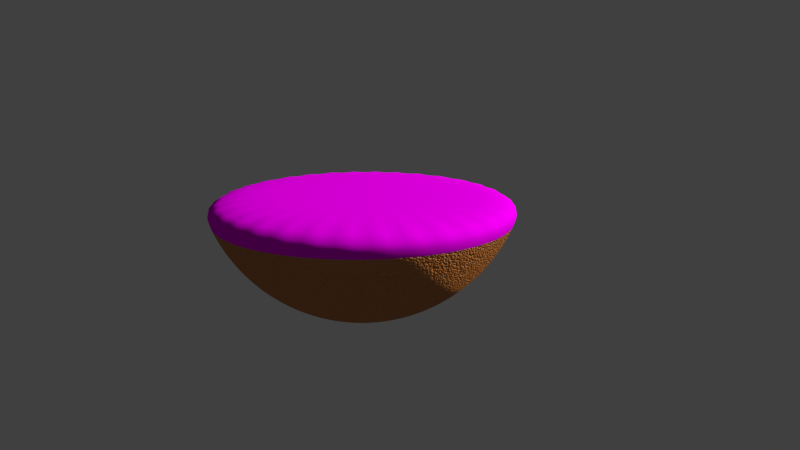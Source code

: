# Source: mg-Orange_aufgeschnitten_.blend  (saved by Blender 2.76.0; exported with 4.5.12 LTS)
import bpy
from mathutils import Matrix  # noqa: F401  (used for matrix-valued properties, if any)

bpy.ops.wm.read_factory_settings(use_empty=True)
scene = bpy.context.scene
scene.name = 'Scene'

# ---- collections
col_collection_1 = bpy.data.collections.new('Collection 1'); scene.collection.children.link(col_collection_1)

# ---- images (referenced by path relative to the original .blend; pixels are not part of the script)
import os
ASSET_DIR = os.environ.get("B2B_ASSET_DIR", "")  # directory of the original .blend (textures are referenced by path, not embedded)
HERE = os.path.dirname(os.path.abspath(__file__))  # packed textures are extracted next to this script under _unpacked/

def load_image(name, relpath, width, height, colorspace="sRGB"):
    """Load a texture the original file referenced (path relative to the .blend, or extracted next to this script)."""
    p = next((c for c in (os.path.join(HERE, relpath), os.path.join(ASSET_DIR, relpath)) if relpath and os.path.exists(c)), "")
    if p:
        img = bpy.data.images.load(p, check_existing=True)
        img.name = name
    else:  # same state as the original file: an image datablock whose file is absent (Cycles renders it pink)
        img = bpy.data.images.new(name, width, height)
        img.source = "FILE"
        img.filepath = "//" + (relpath or name)
    img.colorspace_settings.name = colorspace
    return img
img_fruit0034_m_jpg_001 = load_image('Fruit0034_M.jpg.001', 'Fruit0034_M.jpg', 1024, 1024, 'sRGB')

# ---- materials (node trees are filled in below, after node groups)
mat_orange_000 = bpy.data.materials.new('Orange.000')
mat_orange_000.alpha_threshold = 0.0
mat_orange_000.diffuse_color = (0.8, 0.1509, 0.007091, 1.0)
mat_orange_000.roughness = 0.5
mat_slice = bpy.data.materials.new('slice')
mat_slice.alpha_threshold = 0.0
mat_slice.roughness = 0.5

# ---- material node trees
mat_orange_000.use_nodes = True; mat_orange_000.node_tree.nodes.clear()
_N = mat_orange_000.node_tree.nodes; _L = mat_orange_000.node_tree.links
n0 = _N.new('ShaderNodeTexCoord'); n0.name = 'Texture Coordinate'; n0.location = (-190, 169)
n1 = _N.new('ShaderNodeTexVoronoi'); n1.name = 'Voronoi Texture'; n1.location = (4, 178)
n1.inputs[2].default_value = 400.0
n2 = _N.new('ShaderNodeTexVoronoi'); n2.name = 'Voronoi Texture.001'; n2.location = (10, 12)
n2.inputs[2].default_value = 120.0
n3 = _N.new('ShaderNodeInvert'); n3.name = 'Invert'; n3.location = (457, 74)
n4 = _N.new('ShaderNodeMix'); n4.name = 'Mix'; n4.location = (250, 111)
n4.data_type = 'RGBA'
n4.blend_type = 'MULTIPLY'
n5 = _N.new('ShaderNodeMix'); n5.name = 'Mix.001'; n5.location = (659, 95)
n5.data_type = 'RGBA'
n5.blend_type = 'SCREEN'
n5.inputs[0].default_value = 0.3
n5.inputs[6].default_value = (0.4866, 0.4866, 0.4866, 1.0)
n6 = _N.new('ShaderNodeOutputMaterial'); n6.name = 'Material Output'; n6.location = (750, 397)
n7 = _N.new('ShaderNodeBsdfDiffuse'); n7.name = 'Diffuse BSDF'; n7.location = (300, 408)
n7.inputs[0].default_value = (0.5529, 0.1787, 0.02491, 1.0)
n8 = _N.new('ShaderNodeMixShader'); n8.name = 'Mix Shader'; n8.location = (530, 379)
n8.inputs[0].default_value = 0.9
n9 = _N.new('ShaderNodeBsdfAnisotropic'); n9.name = 'Glossy BSDF'; n9.location = (305, 575)
n9.distribution = 'GGX'
n9.inputs[1].default_value = 0.4472
n10 = _N.new('ShaderNodeDisplacement'); n10.name = 'Displacement'; n10.location = (0, 0)
n10.inputs[1].default_value = 0.0
n10.inputs[2].default_value = 0.1
n11 = _N.new('ShaderNodeMath'); n11.name = 'Math'; n11.location = (0, 0)
n11.operation = 'MULTIPLY'
n12 = _N.new('ShaderNodeMath'); n12.name = 'Math.001'; n12.location = (0, 0)
n12.operation = 'MULTIPLY'
_L.new(n0.outputs[2], n1.inputs[0])
_L.new(n0.outputs[2], n2.inputs[0])
_L.new(n4.outputs[2], n3.inputs[1])
_L.new(n3.outputs[0], n5.inputs[7])
_L.new(n8.outputs[0], n6.inputs[0])
_L.new(n9.outputs[0], n8.inputs[1])
_L.new(n7.outputs[0], n8.inputs[2])
_L.new(n5.outputs[2], n10.inputs[0])
_L.new(n10.outputs[0], n6.inputs[2])
_L.new(n11.outputs[0], n4.inputs[6])
_L.new(n1.outputs[0], n11.inputs[0])
_L.new(n1.outputs[0], n11.inputs[1])
_L.new(n12.outputs[0], n4.inputs[7])
_L.new(n2.outputs[0], n12.inputs[0])
_L.new(n2.outputs[0], n12.inputs[1])
n6.is_active_output = True
mat_slice.use_nodes = True; mat_slice.node_tree.nodes.clear()
_N = mat_slice.node_tree.nodes; _L = mat_slice.node_tree.links
n0 = _N.new('ShaderNodeOutputMaterial'); n0.name = 'Material Output'; n0.location = (300, 300)
n1 = _N.new('ShaderNodeBsdfDiffuse'); n1.name = 'Diffuse BSDF'; n1.location = (10, 300)
n2 = _N.new('ShaderNodeTexImage'); n2.name = 'Image Texture'; n2.location = (-180, 300)
n2.width = 140
n2.image = img_fruit0034_m_jpg_001
_L.new(n1.outputs[0], n0.inputs[0])
_L.new(n2.outputs[0], n1.inputs[0])
n0.is_active_output = True

# ---- world
world_world = bpy.data.worlds.new('World'); scene.world = world_world
world_world.color = (0.05088, 0.05088, 0.05088)
world_world.use_sun_shadow = False
world_world.sun_shadow_jitter_overblur = 0.0
world_world.cycles.sampling_method = 'MANUAL'
world_world.cycles.sample_map_resolution = 256

# ---- cameras
cam_camera = bpy.data.cameras.new('Camera')
cam_camera.clip_end = 100.0
cam_camera.lens = 35.0
cam_camera.sensor_width = 32.0
cam_camera.sensor_height = 18.0
cam_camera.ortho_scale = 7.314
cam_camera.dof.focus_distance = 0.0

# ---- meshes
me_sphere = bpy.data.meshes.new('Sphere')
me_sphere.from_pydata([(-0.9808, 0.0, -0.1951), (-0.9239, 0.0, -0.3827), (-0.8315, 0.0, -0.5556), (-0.7071, 0.0, -0.7071), (-0.5556, 0.0, -0.8315), (-0.3827, 0.0, -0.9239), (-0.1951, 0.0, -0.9808), (-0.9619, 0.1913, -0.1951), (-0.9061, 0.1802, -0.3827), (-0.8155, 0.1622, -0.5556), (-0.6935, 0.1379, -0.7071), (-0.5449, 0.1084, -0.8315), (-0.3753, 0.07466, -0.9239), (-0.1913, 0.03806, -0.9808), (-0.9061, 0.3753, -0.1951), (-0.8536, 0.3536, -0.3827), (-0.7682, 0.3182, -0.5556), (-0.6533, 0.2706, -0.7071), (-0.5133, 0.2126, -0.8315), (-0.3536, 0.1464, -0.9239), (-0.1802, 0.07466, -0.9808), (-0.8155, 0.5449, -0.1951), (-0.7682, 0.5133, -0.3827), (-0.6913, 0.4619, -0.5556), (-0.5879, 0.3928, -0.7071), (-0.4619, 0.3087, -0.8315), (-0.3182, 0.2126, -0.9239), (-0.1622, 0.1084, -0.9808), (-0.6935, 0.6935, -0.1951), (-0.6533, 0.6533, -0.3827), (-0.5879, 0.5879, -0.5556), (-0.5, 0.5, -0.7071), (-0.3928, 0.3928, -0.8315), (-0.2706, 0.2706, -0.9239), (-0.1379, 0.1379, -0.9808), (-0.5449, 0.8155, -0.1951), (-0.5133, 0.7682, -0.3827), (-0.4619, 0.6913, -0.5556), (-0.3928, 0.5879, -0.7071), (-0.3087, 0.4619, -0.8315), (-0.2126, 0.3182, -0.9239), (-0.1084, 0.1622, -0.9808), (-0.3753, 0.9061, -0.1951), (-0.3536, 0.8536, -0.3827), (-0.3182, 0.7682, -0.5556), (-0.2706, 0.6533, -0.7071), (-0.2126, 0.5133, -0.8315), (-0.1464, 0.3536, -0.9239), (-0.07466, 0.1802, -0.9808), (-0.1913, 0.9619, -0.1951), (-0.1802, 0.9061, -0.3827), (-0.1622, 0.8155, -0.5556), (-0.1379, 0.6935, -0.7071), (-0.1084, 0.5449, -0.8315), (-0.07466, 0.3753, -0.9239), (-0.03806, 0.1913, -0.9808), (3.937e-07, 0.9808, -0.1951), (2.298e-07, 0.9239, -0.3827), (3.341e-07, 0.8315, -0.5556), (3.192e-07, 0.7071, -0.7071), (3.415e-07, 0.5556, -0.8315), (3.043e-07, 0.3827, -0.9239), (3.08e-07, 0.1951, -0.9808), (0.1913, 0.9619, -0.1951), (0.1802, 0.9061, -0.3827), (0.1622, 0.8155, -0.5556), (0.138, 0.6935, -0.7071), (0.1084, 0.5449, -0.8315), (0.07466, 0.3753, -0.9239), (0.03806, 0.1913, -0.9808), (0.3753, 0.9061, -0.1951), (0.3536, 0.8536, -0.3827), (0.3182, 0.7682, -0.5556), (0.2706, 0.6533, -0.7071), (0.2126, 0.5133, -0.8315), (0.1464, 0.3536, -0.9239), (0.07466, 0.1802, -0.9808), (0.5449, 0.8155, -0.1951), (0.5133, 0.7682, -0.3827), (0.4619, 0.6913, -0.5556), (0.3928, 0.5879, -0.7071), (0.3087, 0.4619, -0.8315), (0.2126, 0.3182, -0.9239), (0.1084, 0.1622, -0.9808), (0.6935, 0.6935, -0.1951), (0.6533, 0.6533, -0.3827), (0.5879, 0.5879, -0.5556), (0.5, 0.5, -0.7071), (0.3928, 0.3928, -0.8315), (0.2706, 0.2706, -0.9239), (0.138, 0.1379, -0.9808), (0.8155, 0.5449, -0.1951), (0.7682, 0.5133, -0.3827), (0.6913, 0.4619, -0.5556), (0.5879, 0.3928, -0.7071), (0.4619, 0.3087, -0.8315), (0.3182, 0.2126, -0.9239), (0.1622, 0.1084, -0.9808), (0.9061, 0.3753, -0.1951), (0.8536, 0.3536, -0.3827), (0.7682, 0.3182, -0.5556), (0.6533, 0.2706, -0.7071), (0.5133, 0.2126, -0.8315), (0.3536, 0.1464, -0.9239), (0.1802, 0.07466, -0.9808), (0.9619, 0.1913, -0.1951), (0.9061, 0.1802, -0.3827), (0.8155, 0.1622, -0.5556), (0.6935, 0.1379, -0.7071), (0.5449, 0.1084, -0.8315), (0.3753, 0.07466, -0.9239), (0.1913, 0.03806, -0.9808), (0.9808, -8.544e-08, -0.1951), (0.9239, 6.357e-08, -0.3827), (0.8315, -8.544e-08, -0.5556), (0.7071, -2.584e-08, -0.7071), (0.5556, -1.094e-08, -0.8315), (0.3827, 3.964e-09, -0.9239), (0.1951, 3.964e-09, -0.9808), (0.9619, -0.1913, -0.1951), (0.9061, -0.1802, -0.3827), (0.8155, -0.1622, -0.5556), (0.6935, -0.1379, -0.7071), (0.5449, -0.1084, -0.8315), (0.3753, -0.07466, -0.9239), (0.1913, -0.03806, -0.9808), (0.9061, -0.3753, -0.1951), (0.8536, -0.3536, -0.3827), (0.7682, -0.3182, -0.5556), (0.6533, -0.2706, -0.7071), (0.5133, -0.2126, -0.8315), (0.3536, -0.1464, -0.9239), (0.1802, -0.07466, -0.9808), (0.8155, -0.5449, -0.1951), (0.7682, -0.5133, -0.3827), (0.6913, -0.4619, -0.5556), (0.5879, -0.3928, -0.7071), (0.4619, -0.3087, -0.8315), (0.3182, -0.2126, -0.9239), (0.1622, -0.1084, -0.9808), (0.6935, -0.6935, -0.1951), (0.6533, -0.6533, -0.3827), (0.5879, -0.5879, -0.5556), (0.5, -0.5, -0.7071), (0.3928, -0.3928, -0.8315), (0.2706, -0.2706, -0.9239), (0.1379, -0.1379, -0.9808), (0.5449, -0.8155, -0.1951), (0.5133, -0.7682, -0.3827), (0.4619, -0.6913, -0.5556), (0.3928, -0.5879, -0.7071), (0.3087, -0.4619, -0.8315), (0.2126, -0.3182, -0.9239), (0.1084, -0.1622, -0.9808), (3.258e-07, 0.0, -1.0), (0.3753, -0.9061, -0.1951), (0.3536, -0.8536, -0.3827), (0.3182, -0.7682, -0.5556), (0.2706, -0.6533, -0.7071), (0.2126, -0.5133, -0.8315), (0.1464, -0.3536, -0.9239), (0.07466, -0.1802, -0.9808), (0.1913, -0.9619, -0.1951), (0.1802, -0.9061, -0.3827), (0.1622, -0.8155, -0.5556), (0.1379, -0.6935, -0.7071), (0.1084, -0.5449, -0.8315), (0.07466, -0.3753, -0.9239), (0.03806, -0.1913, -0.9808), (9.567e-08, -0.9808, -0.1951), (3.192e-07, -0.9239, -0.3827), (1.404e-07, -0.8315, -0.5556), (1.851e-07, -0.7071, -0.7071), (2.596e-07, -0.5556, -0.8315), (2.521e-07, -0.3827, -0.9239), (3.155e-07, -0.1951, -0.9808), (-0.1913, -0.9619, -0.1951), (-0.1802, -0.9061, -0.3827), (-0.1622, -0.8155, -0.5556), (-0.1379, -0.6935, -0.7071), (-0.1084, -0.5449, -0.8315), (-0.07466, -0.3753, -0.9239), (-0.03806, -0.1913, -0.9808), (-0.3753, -0.9061, -0.1951), (-0.3536, -0.8536, -0.3827), (-0.3182, -0.7682, -0.5556), (-0.2706, -0.6533, -0.7071), (-0.2126, -0.5133, -0.8315), (-0.1464, -0.3536, -0.9239), (-0.07466, -0.1802, -0.9808), (-0.5449, -0.8155, -0.1951), (-0.5133, -0.7682, -0.3827), (-0.4619, -0.6913, -0.5556), (-0.3928, -0.5879, -0.7071), (-0.3087, -0.4619, -0.8315), (-0.2126, -0.3182, -0.9239), (-0.1084, -0.1622, -0.9808), (-0.6935, -0.6935, -0.1951), (-0.6533, -0.6533, -0.3827), (-0.5879, -0.5879, -0.5556), (-0.5, -0.5, -0.7071), (-0.3928, -0.3928, -0.8315), (-0.2706, -0.2706, -0.9239), (-0.1379, -0.1379, -0.9808), (-0.8155, -0.5449, -0.1951), (-0.7682, -0.5133, -0.3827), (-0.6913, -0.4619, -0.5556), (-0.5879, -0.3928, -0.7071), (-0.4619, -0.3087, -0.8315), (-0.3182, -0.2126, -0.9239), (-0.1622, -0.1084, -0.9808), (-0.9061, -0.3753, -0.1951), (-0.8536, -0.3536, -0.3827), (-0.7682, -0.3182, -0.5556), (-0.6533, -0.2706, -0.7071), (-0.5133, -0.2126, -0.8315), (-0.3536, -0.1464, -0.9239), (-0.1802, -0.07466, -0.9808), (-0.9619, -0.1913, -0.1951), (-0.9061, -0.1802, -0.3827), (-0.8155, -0.1622, -0.5556), (-0.6935, -0.1379, -0.7071), (-0.5449, -0.1084, -0.8315), (-0.3753, -0.07466, -0.9239), (-0.1913, -0.03806, -0.9808), (-0.001023, -0.005186, 0.9985)], [], [(6, 5, 12, 13), (1, 0, 7, 8), (2, 1, 8, 9), (3, 2, 9, 10), (4, 3, 10, 11), (5, 4, 11, 12), (11, 10, 17, 18), (12, 11, 18, 19), (13, 12, 19, 20), (8, 7, 14, 15), (9, 8, 15, 16), (10, 9, 16, 17), (15, 14, 21, 22), (16, 15, 22, 23), (17, 16, 23, 24), (18, 17, 24, 25), (19, 18, 25, 26), (20, 19, 26, 27), (26, 25, 32, 33), (27, 26, 33, 34), (22, 21, 28, 29), (23, 22, 29, 30), (24, 23, 30, 31), (25, 24, 31, 32), (30, 29, 36, 37), (31, 30, 37, 38), (32, 31, 38, 39), (33, 32, 39, 40), (34, 33, 40, 41), (29, 28, 35, 36), (41, 40, 47, 48), (36, 35, 42, 43), (37, 36, 43, 44), (38, 37, 44, 45), (39, 38, 45, 46), (40, 39, 46, 47), (44, 43, 50, 51), (45, 44, 51, 52), (46, 45, 52, 53), (47, 46, 53, 54), (48, 47, 54, 55), (43, 42, 49, 50), (55, 54, 61, 62), (50, 49, 56, 57), (51, 50, 57, 58), (52, 51, 58, 59), (53, 52, 59, 60), (54, 53, 60, 61), (59, 58, 65, 66), (60, 59, 66, 67), (61, 60, 67, 68), (62, 61, 68, 69), (57, 56, 63, 64), (58, 57, 64, 65), (64, 63, 70, 71), (65, 64, 71, 72), (66, 65, 72, 73), (67, 66, 73, 74), (68, 67, 74, 75), (69, 68, 75, 76), (73, 72, 79, 80), (74, 73, 80, 81), (75, 74, 81, 82), (76, 75, 82, 83), (71, 70, 77, 78), (72, 71, 78, 79), (78, 77, 84, 85), (79, 78, 85, 86), (80, 79, 86, 87), (81, 80, 87, 88), (82, 81, 88, 89), (83, 82, 89, 90), (88, 87, 94, 95), (89, 88, 95, 96), (90, 89, 96, 97), (85, 84, 91, 92), (86, 85, 92, 93), (87, 86, 93, 94), (92, 91, 98, 99), (93, 92, 99, 100), (94, 93, 100, 101), (95, 94, 101, 102), (96, 95, 102, 103), (97, 96, 103, 104), (103, 102, 109, 110), (104, 103, 110, 111), (99, 98, 105, 106), (100, 99, 106, 107), (101, 100, 107, 108), (102, 101, 108, 109), (106, 105, 112, 113), (107, 106, 113, 114), (108, 107, 114, 115), (109, 108, 115, 116), (110, 109, 116, 117), (111, 110, 117, 118), (117, 116, 123, 124), (118, 117, 124, 125), (113, 112, 119, 120), (114, 113, 120, 121), (115, 114, 121, 122), (116, 115, 122, 123), (121, 120, 127, 128), (122, 121, 128, 129), (123, 122, 129, 130), (124, 123, 130, 131), (125, 124, 131, 132), (120, 119, 126, 127), (132, 131, 138, 139), (127, 126, 133, 134), (128, 127, 134, 135), (129, 128, 135, 136), (130, 129, 136, 137), (131, 130, 137, 138), (135, 134, 141, 142), (136, 135, 142, 143), (137, 136, 143, 144), (138, 137, 144, 145), (139, 138, 145, 146), (134, 133, 140, 141), (146, 145, 152, 153), (141, 140, 147, 148), (142, 141, 148, 149), (143, 142, 149, 150), (144, 143, 150, 151), (145, 144, 151, 152), (150, 149, 157, 158), (151, 150, 158, 159), (152, 151, 159, 160), (153, 152, 160, 161), (148, 147, 155, 156), (149, 148, 156, 157), (156, 155, 162, 163), (157, 156, 163, 164), (158, 157, 164, 165), (159, 158, 165, 166), (160, 159, 166, 167), (161, 160, 167, 168), (166, 165, 172, 173), (167, 166, 173, 174), (168, 167, 174, 175), (163, 162, 169, 170), (164, 163, 170, 171), (165, 164, 171, 172), (170, 169, 176, 177), (171, 170, 177, 178), (172, 171, 178, 179), (173, 172, 179, 180), (174, 173, 180, 181), (175, 174, 181, 182), (180, 179, 186, 187), (181, 180, 187, 188), (182, 181, 188, 189), (177, 176, 183, 184), (178, 177, 184, 185), (179, 178, 185, 186), (184, 183, 190, 191), (185, 184, 191, 192), (186, 185, 192, 193), (187, 186, 193, 194), (188, 187, 194, 195), (189, 188, 195, 196), (195, 194, 201, 202), (196, 195, 202, 203), (191, 190, 197, 198), (192, 191, 198, 199), (193, 192, 199, 200), (194, 193, 200, 201), (198, 197, 204, 205), (199, 198, 205, 206), (200, 199, 206, 207), (201, 200, 207, 208), (202, 201, 208, 209), (203, 202, 209, 210), (209, 208, 215, 216), (210, 209, 216, 217), (205, 204, 211, 212), (206, 205, 212, 213), (207, 206, 213, 214), (208, 207, 214, 215), (213, 212, 219, 220), (214, 213, 220, 221), (215, 214, 221, 222), (216, 215, 222, 223), (217, 216, 223, 224), (212, 211, 218, 219), (154, 6, 13), (154, 13, 20), (154, 20, 27), (154, 27, 34), (154, 34, 41), (154, 41, 48), (154, 48, 55), (154, 55, 62), (154, 62, 69), (154, 69, 76), (154, 76, 83), (154, 83, 90), (154, 90, 97), (154, 97, 104), (154, 104, 111), (154, 111, 118), (154, 118, 125), (154, 125, 132), (154, 132, 139), (154, 139, 146), (154, 146, 153), (154, 153, 161), (154, 161, 168), (154, 168, 175), (154, 175, 182), (154, 182, 189), (154, 189, 196), (154, 196, 203), (154, 203, 210), (154, 210, 217), (154, 217, 224), (224, 223, 5, 6), (154, 224, 6), (219, 218, 0, 1), (220, 219, 1, 2), (221, 220, 2, 3), (222, 221, 3, 4), (223, 222, 4, 5), (7, 0, 218, 211, 204, 197, 190, 183, 176, 169, 162, 155, 147, 140, 133, 126, 119, 112, 105, 98, 91, 84, 77, 70, 63, 56, 49, 42, 35, 28, 21, 14)])
me_sphere.polygons.foreach_set('use_smooth', [True] * 225)
me_sphere.polygons.foreach_set('material_index', [0, 1, 0, 0, 0, 0, 0, 0, 0, 1, 0, 0, 1, 0, 0, 0, 0, 0, 0, 0, 1, 0, 0, 0, 0, 0, 0, 0, 0, 1, 0, 1, 0, 0, 0, 0, 0, 0, 0, 0, 0, 1, 0, 1, 0, 0, 0, 0, 0, 0, 0, 0, 1, 0, 1, 0, 0, 0, 0, 0, 0, 0, 0, 0, 1, 0, 1, 0, 0, 0, 0, 0, 0, 0, 0, 1, 0, 0, 1, 0, 0, 0, 0, 0, 0, 0, 1, 0, 0, 0, 1, 0, 0, 0, 0, 0, 0, 0, 1, 0, 0, 0, 0, 0, 0, 0, 0, 1, 0, 1, 0, 0, 0, 0, 0, 0, 0, 0, 0, 1, 0, 1, 0, 0, 0, 0, 0, 0, 0, 0, 1, 0, 1, 0, 0, 0, 0, 0, 0, 0, 0, 1, 0, 0, 1, 0, 0, 0, 0, 0, 0, 0, 0, 1, 0, 0, 1, 0, 0, 0, 0, 0, 0, 0, 1, 0, 0, 0, 1, 0, 0, 0, 0, 0, 0, 0, 1, 0, 0, 0, 0, 0, 0, 0, 0, 1, 0, 0, 0, 0, 0, 0, 0, 0, 0, 0, 0, 0, 0, 0, 0, 0, 0, 0, 0, 0, 0, 0, 0, 0, 0, 0, 0, 0, 0, 0, 0, 0, 0, 1, 0, 0, 0, 0, 1])
_uv = me_sphere.uv_layers.new(name='UVMap')
_uv.uv.foreach_set('vector', [0.1354, 0.4113, 0.1571, 0.3818, 0.1671, 0.3903, 0.141, 0.4162, 0.1408, 0.1966, 0.2055, 0.2551, 0.1624, 0.3145, 0.08757, 0.2698, 0.2091, 0.3088, 0.2239, 0.2877, 0.243, 0.3015, 0.2268, 0.3222, 0.1932, 0.3312, 0.2091, 0.3088, 0.2268, 0.3222, 0.2092, 0.3436, 0.1761, 0.3554, 0.1932, 0.3312, 0.2092, 0.3436, 0.1895, 0.3662, 0.1571, 0.3818, 0.1761, 0.3554, 0.1895, 0.3662, 0.1671, 0.3903, 0.1895, 0.3662, 0.2092, 0.3436, 0.2243, 0.3576, 0.2018, 0.3786, 0.1671, 0.3903, 0.1895, 0.3662, 0.2018, 0.3786, 0.1759, 0.4002, 0.141, 0.4162, 0.1671, 0.3903, 0.1759, 0.4002, 0.1457, 0.4221, 0.08757, 0.2698, 0.1624, 0.3145, 0.1322, 0.3813, 0.04975, 0.3523, 0.2268, 0.3222, 0.243, 0.3015, 0.2618, 0.3165, 0.2441, 0.3369, 0.2092, 0.3436, 0.2268, 0.3222, 0.2441, 0.3369, 0.2243, 0.3576, 0.04975, 0.3523, 0.1322, 0.3813, 0.116, 0.4529, 0.02919, 0.441, 0.2441, 0.3369, 0.2618, 0.3165, 0.2809, 0.3329, 0.261, 0.3534, 0.2243, 0.3576, 0.2441, 0.3369, 0.261, 0.3534, 0.2386, 0.3734, 0.2018, 0.3786, 0.2243, 0.3576, 0.2386, 0.3734, 0.213, 0.3929, 0.1759, 0.4002, 0.2018, 0.3786, 0.213, 0.3929, 0.1835, 0.4115, 0.1457, 0.4221, 0.1759, 0.4002, 0.1835, 0.4115, 0.1494, 0.4287, 0.1835, 0.4115, 0.213, 0.3929, 0.2229, 0.4091, 0.1896, 0.4243, 0.1494, 0.4287, 0.1835, 0.4115, 0.1896, 0.4243, 0.1519, 0.4361, 0.02919, 0.441, 0.116, 0.4529, 0.1145, 0.5267, 0.02666, 0.5321, 0.261, 0.3534, 0.2809, 0.3329, 0.3004, 0.3512, 0.2779, 0.3721, 0.2386, 0.3734, 0.261, 0.3534, 0.2779, 0.3721, 0.2522, 0.3915, 0.213, 0.3929, 0.2386, 0.3734, 0.2522, 0.3915, 0.2229, 0.4091, 0.2779, 0.3721, 0.3004, 0.3512, 0.3209, 0.3721, 0.2947, 0.3936, 0.2522, 0.3915, 0.2779, 0.3721, 0.2947, 0.3936, 0.2649, 0.4123, 0.2229, 0.4091, 0.2522, 0.3915, 0.2649, 0.4123, 0.2313, 0.4276, 0.1896, 0.4243, 0.2229, 0.4091, 0.2313, 0.4276, 0.1938, 0.4385, 0.1519, 0.4361, 0.1896, 0.4243, 0.1938, 0.4385, 0.1532, 0.444, 0.02666, 0.5321, 0.1145, 0.5267, 0.1278, 0.6001, 0.04187, 0.6221, 0.1532, 0.444, 0.1938, 0.4385, 0.1959, 0.4541, 0.153, 0.4522, 0.04187, 0.6221, 0.1278, 0.6001, 0.1555, 0.671, 0.07327, 0.7081, 0.2947, 0.3936, 0.3209, 0.3721, 0.3427, 0.3966, 0.3117, 0.4189, 0.2649, 0.4123, 0.2947, 0.3936, 0.3117, 0.4189, 0.2765, 0.4366, 0.2313, 0.4276, 0.2649, 0.4123, 0.2765, 0.4366, 0.2375, 0.4487, 0.1938, 0.4385, 0.2313, 0.4276, 0.2375, 0.4487, 0.1959, 0.4541, 0.3117, 0.4189, 0.3427, 0.3966, 0.3663, 0.426, 0.3285, 0.4493, 0.2765, 0.4366, 0.3117, 0.4189, 0.3285, 0.4493, 0.2863, 0.4653, 0.2375, 0.4487, 0.2765, 0.4366, 0.2863, 0.4653, 0.2411, 0.4727, 0.1959, 0.4541, 0.2375, 0.4487, 0.2411, 0.4727, 0.1952, 0.471, 0.153, 0.4522, 0.1959, 0.4541, 0.1952, 0.471, 0.1512, 0.4606, 0.07327, 0.7081, 0.1555, 0.671, 0.1972, 0.7389, 0.1178, 0.7884, 0.1512, 0.4606, 0.1952, 0.471, 0.1912, 0.4888, 0.1477, 0.4687, 0.1178, 0.7884, 0.1972, 0.7389, 0.2531, 0.8068, 0.1911, 0.8695, 0.3285, 0.4493, 0.3663, 0.426, 0.3923, 0.4626, 0.3449, 0.4867, 0.2863, 0.4653, 0.3285, 0.4493, 0.3449, 0.4867, 0.2932, 0.4994, 0.2411, 0.4727, 0.2863, 0.4653, 0.2932, 0.4994, 0.2407, 0.4999, 0.1952, 0.471, 0.2411, 0.4727, 0.2407, 0.4999, 0.1912, 0.4888, 0.4923, 0.6991, 0.4999, 0.7466, 0.4622, 0.7465, 0.4611, 0.7048, 0.4758, 0.6552, 0.4923, 0.6991, 0.4611, 0.7048, 0.4529, 0.6639, 0.4522, 0.6165, 0.4758, 0.6552, 0.4529, 0.6639, 0.438, 0.625, 0.4237, 0.5837, 0.4522, 0.6165, 0.438, 0.625, 0.4172, 0.5889, 0.1971, 0.8727, 0.2531, 0.8068, 0.3202, 0.8415, 0.291, 0.9352, 0.4999, 0.7466, 0.4977, 0.7958, 0.4561, 0.7878, 0.4622, 0.7465, 0.291, 0.9352, 0.3202, 0.8415, 0.3896, 0.8639, 0.3694, 0.9698, 0.4622, 0.7465, 0.4561, 0.7878, 0.4213, 0.7782, 0.4297, 0.7428, 0.4611, 0.7048, 0.4622, 0.7465, 0.4297, 0.7428, 0.4331, 0.706, 0.4529, 0.6639, 0.4611, 0.7048, 0.4331, 0.706, 0.4311, 0.6683, 0.438, 0.625, 0.4529, 0.6639, 0.4311, 0.6683, 0.4235, 0.6303, 0.4172, 0.5889, 0.438, 0.625, 0.4235, 0.6303, 0.4102, 0.5927, 0.4331, 0.706, 0.4297, 0.7428, 0.4014, 0.7368, 0.4079, 0.704, 0.4311, 0.6683, 0.4331, 0.706, 0.4079, 0.704, 0.4106, 0.6694, 0.4235, 0.6303, 0.4311, 0.6683, 0.4106, 0.6694, 0.409, 0.633, 0.4102, 0.5927, 0.4235, 0.6303, 0.409, 0.633, 0.4027, 0.595, 0.3694, 0.9698, 0.3896, 0.8639, 0.4625, 0.8747, 0.4576, 0.9844, 0.4297, 0.7428, 0.4213, 0.7782, 0.3914, 0.7677, 0.4014, 0.7368, 0.4576, 0.9844, 0.4625, 0.8747, 0.5372, 0.8724, 0.5502, 0.982, 0.4014, 0.7368, 0.3914, 0.7677, 0.3651, 0.7567, 0.3763, 0.7291, 0.4079, 0.704, 0.4014, 0.7368, 0.3763, 0.7291, 0.3851, 0.6995, 0.4106, 0.6694, 0.4079, 0.704, 0.3851, 0.6995, 0.3915, 0.6677, 0.409, 0.633, 0.4106, 0.6694, 0.3915, 0.6677, 0.395, 0.6333, 0.4027, 0.595, 0.409, 0.633, 0.395, 0.6333, 0.3952, 0.5959, 0.3915, 0.6677, 0.3851, 0.6995, 0.3644, 0.6932, 0.3738, 0.6638, 0.395, 0.6333, 0.3915, 0.6677, 0.3738, 0.6638, 0.3817, 0.6315, 0.3952, 0.5959, 0.395, 0.6333, 0.3817, 0.6315, 0.3877, 0.5955, 0.5502, 0.982, 0.5372, 0.8724, 0.6109, 0.8562, 0.6496, 0.9619, 0.3763, 0.7291, 0.3651, 0.7567, 0.3415, 0.7453, 0.3536, 0.7201, 0.3851, 0.6995, 0.3763, 0.7291, 0.3536, 0.7201, 0.3644, 0.6932, 0.6496, 0.9619, 0.6109, 0.8562, 0.6808, 0.8263, 0.7346, 0.9251, 0.3536, 0.7201, 0.3415, 0.7453, 0.32, 0.7334, 0.3328, 0.7101, 0.3644, 0.6932, 0.3536, 0.7201, 0.3328, 0.7101, 0.3452, 0.6852, 0.3738, 0.6638, 0.3644, 0.6932, 0.3452, 0.6852, 0.3573, 0.658, 0.3817, 0.6315, 0.3738, 0.6638, 0.3573, 0.658, 0.3691, 0.6278, 0.3877, 0.5955, 0.3817, 0.6315, 0.3691, 0.6278, 0.3806, 0.5938, 0.3691, 0.6278, 0.3573, 0.658, 0.342, 0.6505, 0.3574, 0.6225, 0.3806, 0.5938, 0.3691, 0.6278, 0.3574, 0.6225, 0.3739, 0.591, 0.7346, 0.9251, 0.6808, 0.8263, 0.7441, 0.7836, 0.8145, 0.8671, 0.3328, 0.7101, 0.32, 0.7334, 0.2997, 0.7209, 0.3134, 0.6991, 0.3452, 0.6852, 0.3328, 0.7101, 0.3134, 0.6991, 0.3275, 0.6758, 0.3573, 0.658, 0.3452, 0.6852, 0.3275, 0.6758, 0.342, 0.6505, 0.8145, 0.8671, 0.7441, 0.7836, 0.7979, 0.7296, 0.873, 0.7937, 0.3134, 0.6991, 0.2997, 0.7209, 0.2804, 0.7079, 0.2952, 0.687, 0.3275, 0.6758, 0.3134, 0.6991, 0.2952, 0.687, 0.3109, 0.665, 0.342, 0.6505, 0.3275, 0.6758, 0.3109, 0.665, 0.3279, 0.6415, 0.3574, 0.6225, 0.342, 0.6505, 0.3279, 0.6415, 0.3466, 0.6157, 0.3739, 0.591, 0.3574, 0.6225, 0.3466, 0.6157, 0.3678, 0.5871, 0.3466, 0.6157, 0.3279, 0.6415, 0.3148, 0.6308, 0.3369, 0.6074, 0.3678, 0.5871, 0.3466, 0.6157, 0.3369, 0.6074, 0.3624, 0.5823, 0.873, 0.7937, 0.7979, 0.7296, 0.8402, 0.6662, 0.9231, 0.7089, 0.2952, 0.687, 0.2804, 0.7079, 0.2616, 0.6941, 0.2778, 0.6737, 0.3109, 0.665, 0.2952, 0.687, 0.2778, 0.6737, 0.2954, 0.6528, 0.3279, 0.6415, 0.3109, 0.665, 0.2954, 0.6528, 0.3148, 0.6308, 0.2778, 0.6737, 0.2616, 0.6941, 0.2432, 0.679, 0.2609, 0.659, 0.2954, 0.6528, 0.2778, 0.6737, 0.2609, 0.659, 0.2807, 0.6389, 0.3148, 0.6308, 0.2954, 0.6528, 0.2807, 0.6389, 0.3029, 0.6185, 0.3369, 0.6074, 0.3148, 0.6308, 0.3029, 0.6185, 0.3283, 0.5977, 0.3624, 0.5823, 0.3369, 0.6074, 0.3283, 0.5977, 0.3579, 0.5766, 0.9231, 0.7089, 0.8402, 0.6662, 0.8694, 0.596, 0.9551, 0.6233, 0.3579, 0.5766, 0.3283, 0.5977, 0.321, 0.5866, 0.3543, 0.5701, 0.9551, 0.6233, 0.8694, 0.596, 0.8845, 0.5219, 0.9733, 0.5319, 0.2609, 0.659, 0.2432, 0.679, 0.2246, 0.6624, 0.2444, 0.6425, 0.2807, 0.6389, 0.2609, 0.659, 0.2444, 0.6425, 0.2668, 0.6232, 0.3029, 0.6185, 0.2807, 0.6389, 0.2668, 0.6232, 0.2921, 0.6045, 0.3283, 0.5977, 0.3029, 0.6185, 0.2921, 0.6045, 0.321, 0.5866, 0.2444, 0.6425, 0.2246, 0.6624, 0.2056, 0.6438, 0.2282, 0.6239, 0.2668, 0.6232, 0.2444, 0.6425, 0.2282, 0.6239, 0.2538, 0.6052, 0.2921, 0.6045, 0.2668, 0.6232, 0.2538, 0.6052, 0.2826, 0.5885, 0.321, 0.5866, 0.2921, 0.6045, 0.2826, 0.5885, 0.3152, 0.5741, 0.3543, 0.5701, 0.321, 0.5866, 0.3152, 0.5741, 0.3519, 0.563, 0.9733, 0.5319, 0.8845, 0.5219, 0.8848, 0.4467, 0.9733, 0.4392, 0.3519, 0.563, 0.3152, 0.5741, 0.3112, 0.5602, 0.3507, 0.5553, 0.9733, 0.4392, 0.8848, 0.4467, 0.8705, 0.3732, 0.9553, 0.349, 0.2282, 0.6239, 0.2056, 0.6438, 0.186, 0.6229, 0.2121, 0.6021, 0.2538, 0.6052, 0.2282, 0.6239, 0.2121, 0.6021, 0.2417, 0.5846, 0.2826, 0.5885, 0.2538, 0.6052, 0.2417, 0.5846, 0.2748, 0.5704, 0.3152, 0.5741, 0.2826, 0.5885, 0.2748, 0.5704, 0.3112, 0.5602, 0.2417, 0.5846, 0.2121, 0.6021, 0.1963, 0.577, 0.2311, 0.5608, 0.2748, 0.5704, 0.2417, 0.5846, 0.2311, 0.5608, 0.269, 0.5498, 0.3112, 0.5602, 0.2748, 0.5704, 0.269, 0.5498, 0.3094, 0.5451, 0.3507, 0.5553, 0.3112, 0.5602, 0.3094, 0.5451, 0.3509, 0.5473, 0.9553, 0.349, 0.8705, 0.3732, 0.8423, 0.3043, 0.9205, 0.265, 0.2121, 0.6021, 0.186, 0.6229, 0.1653, 0.598, 0.1963, 0.577, 0.9205, 0.265, 0.8423, 0.3043, 0.8001, 0.242, 0.8719, 0.1898, 0.1963, 0.577, 0.1653, 0.598, 0.1432, 0.568, 0.181, 0.5469, 0.2311, 0.5608, 0.1963, 0.577, 0.181, 0.5469, 0.2223, 0.5329, 0.269, 0.5498, 0.2311, 0.5608, 0.2223, 0.5329, 0.266, 0.5266, 0.3094, 0.5451, 0.269, 0.5498, 0.266, 0.5266, 0.3102, 0.5288, 0.3509, 0.5473, 0.3094, 0.5451, 0.3102, 0.5288, 0.3527, 0.5392, 0.266, 0.5266, 0.2223, 0.5329, 0.2166, 0.5001, 0.2668, 0.5005, 0.3102, 0.5288, 0.266, 0.5266, 0.2668, 0.5005, 0.3143, 0.5117, 0.3527, 0.5392, 0.3102, 0.5288, 0.3143, 0.5117, 0.3561, 0.5313, 0.8719, 0.1898, 0.8001, 0.242, 0.7423, 0.1864, 0.8017, 0.1265, 0.181, 0.5469, 0.1432, 0.568, 0.1192, 0.53, 0.1673, 0.5105, 0.2223, 0.5329, 0.181, 0.5469, 0.1673, 0.5105, 0.2166, 0.5001, 0.7797, 0.1122, 0.7423, 0.1864, 0.6773, 0.1458, 0.7101, 0.07321, 9.999e-05, 0.245, 0.006226, 0.1947, 0.04733, 0.2046, 0.03971, 0.2466, 0.007253, 0.2951, 9.999e-05, 0.245, 0.03971, 0.2466, 0.03981, 0.2897, 0.02405, 0.341, 0.007253, 0.2951, 0.03981, 0.2897, 0.04781, 0.3321, 0.04837, 0.381, 0.02405, 0.341, 0.04781, 0.3321, 0.06305, 0.3723, 0.07788, 0.4149, 0.04837, 0.381, 0.06305, 0.3723, 0.0845, 0.4095, 0.04781, 0.3321, 0.03981, 0.2897, 0.06874, 0.2889, 0.07039, 0.3277, 0.06305, 0.3723, 0.04781, 0.3321, 0.07039, 0.3277, 0.0781, 0.3668, 0.0845, 0.4095, 0.06305, 0.3723, 0.0781, 0.3668, 0.09179, 0.4057, 0.7101, 0.07321, 0.6773, 0.1458, 0.6102, 0.1217, 0.6294, 0.05203, 0.03971, 0.2466, 0.04733, 0.2046, 0.08219, 0.2154, 0.07292, 0.2513, 0.03981, 0.2897, 0.03971, 0.2466, 0.07292, 0.2513, 0.06874, 0.2889, 0.6294, 0.05203, 0.6102, 0.1217, 0.5391, 0.111, 0.5456, 0.0263, 0.07292, 0.2513, 0.08219, 0.2154, 0.1122, 0.2266, 0.1017, 0.258, 0.06874, 0.2889, 0.07292, 0.2513, 0.1017, 0.258, 0.09455, 0.2913, 0.07039, 0.3277, 0.06874, 0.2889, 0.09455, 0.2913, 0.09148, 0.3267, 0.0781, 0.3668, 0.07039, 0.3277, 0.09148, 0.3267, 0.09298, 0.3641, 0.09179, 0.4057, 0.0781, 0.3668, 0.09298, 0.3641, 0.09946, 0.4033, 0.09298, 0.3641, 0.09148, 0.3267, 0.1111, 0.3286, 0.1074, 0.3639, 0.09946, 0.4033, 0.09298, 0.3641, 0.1074, 0.3639, 0.1072, 0.4023, 0.5456, 0.0263, 0.5391, 0.111, 0.466, 0.1145, 0.4556, 0.02812, 0.1017, 0.258, 0.1122, 0.2266, 0.1385, 0.2382, 0.1271, 0.2661, 0.09455, 0.2913, 0.1017, 0.258, 0.1271, 0.2661, 0.1178, 0.2961, 0.09148, 0.3267, 0.09455, 0.2913, 0.1178, 0.2961, 0.1111, 0.3286, 0.4556, 0.02812, 0.466, 0.1145, 0.3937, 0.1322, 0.3668, 0.04811, 0.1271, 0.2661, 0.1385, 0.2382, 0.1622, 0.25, 0.15, 0.2753, 0.1178, 0.2961, 0.1271, 0.2661, 0.15, 0.2753, 0.1389, 0.3027, 0.1111, 0.3286, 0.1178, 0.2961, 0.1389, 0.3027, 0.1292, 0.3326, 0.1074, 0.3639, 0.1111, 0.3286, 0.1292, 0.3326, 0.1211, 0.3657, 0.1072, 0.4023, 0.1074, 0.3639, 0.1211, 0.3657, 0.1149, 0.4027, 0.1211, 0.3657, 0.1292, 0.3326, 0.146, 0.3385, 0.134, 0.3694, 0.1149, 0.4027, 0.1211, 0.3657, 0.134, 0.3694, 0.1222, 0.4044, 0.3668, 0.04811, 0.3937, 0.1322, 0.3242, 0.1631, 0.2828, 0.08456, 0.15, 0.2753, 0.1622, 0.25, 0.184, 0.2621, 0.171, 0.2855, 0.1389, 0.3027, 0.15, 0.2753, 0.171, 0.2855, 0.1583, 0.3108, 0.1292, 0.3326, 0.1389, 0.3027, 0.1583, 0.3108, 0.146, 0.3385, 0.171, 0.2855, 0.184, 0.2621, 0.2044, 0.2746, 0.1906, 0.2967, 0.1583, 0.3108, 0.171, 0.2855, 0.1906, 0.2967, 0.1764, 0.3203, 0.146, 0.3385, 0.1583, 0.3108, 0.1764, 0.3203, 0.1616, 0.3461, 0.134, 0.3694, 0.146, 0.3385, 0.1616, 0.3461, 0.146, 0.3749, 0.1222, 0.4044, 0.134, 0.3694, 0.146, 0.3749, 0.1291, 0.4073, 0.2828, 0.08456, 0.3242, 0.1631, 0.2604, 0.2051, 0.2067, 0.1349, 0.1105, 0.4439, 0.1354, 0.4113, 0.141, 0.4162, 0.1105, 0.4439, 0.141, 0.4162, 0.1457, 0.4221, 0.1105, 0.4439, 0.1457, 0.4221, 0.1494, 0.4287, 0.1105, 0.4439, 0.1494, 0.4287, 0.1519, 0.4361, 0.1105, 0.4439, 0.1519, 0.4361, 0.1532, 0.444, 0.1105, 0.4439, 0.1532, 0.444, 0.153, 0.4522, 0.1105, 0.4439, 0.153, 0.4522, 0.1512, 0.4606, 0.1105, 0.4439, 0.1512, 0.4606, 0.1477, 0.4687, 0.392, 0.5555, 0.4237, 0.5837, 0.4172, 0.5889, 0.392, 0.5555, 0.4172, 0.5889, 0.4102, 0.5927, 0.392, 0.5555, 0.4102, 0.5927, 0.4027, 0.595, 0.392, 0.5555, 0.4027, 0.595, 0.3952, 0.5959, 0.392, 0.5555, 0.3952, 0.5959, 0.3877, 0.5955, 0.392, 0.5555, 0.3877, 0.5955, 0.3806, 0.5938, 0.392, 0.5555, 0.3806, 0.5938, 0.3739, 0.591, 0.392, 0.5555, 0.3739, 0.591, 0.3678, 0.5871, 0.392, 0.5555, 0.3678, 0.5871, 0.3624, 0.5823, 0.392, 0.5555, 0.3624, 0.5823, 0.3579, 0.5766, 0.392, 0.5555, 0.3579, 0.5766, 0.3543, 0.5701, 0.392, 0.5555, 0.3543, 0.5701, 0.3519, 0.563, 0.392, 0.5555, 0.3519, 0.563, 0.3507, 0.5553, 0.392, 0.5555, 0.3507, 0.5553, 0.3509, 0.5473, 0.392, 0.5555, 0.3509, 0.5473, 0.3527, 0.5392, 0.392, 0.5555, 0.3527, 0.5392, 0.3561, 0.5313, 0.1105, 0.4439, 0.07788, 0.4149, 0.0845, 0.4095, 0.1105, 0.4439, 0.0845, 0.4095, 0.09179, 0.4057, 0.1105, 0.4439, 0.09179, 0.4057, 0.09946, 0.4033, 0.1105, 0.4439, 0.09946, 0.4033, 0.1072, 0.4023, 0.1105, 0.4439, 0.1072, 0.4023, 0.1149, 0.4027, 0.1105, 0.4439, 0.1149, 0.4027, 0.1222, 0.4044, 0.1105, 0.4439, 0.1222, 0.4044, 0.1291, 0.4073, 0.1291, 0.4073, 0.146, 0.3749, 0.1571, 0.3818, 0.1354, 0.4113, 0.1105, 0.4439, 0.1291, 0.4073, 0.1354, 0.4113, 0.2067, 0.1349, 0.2604, 0.2051, 0.2055, 0.2551, 0.1408, 0.1966, 0.1906, 0.2967, 0.2044, 0.2746, 0.2239, 0.2877, 0.2091, 0.3088, 0.1764, 0.3203, 0.1906, 0.2967, 0.2091, 0.3088, 0.1932, 0.3312, 0.1616, 0.3461, 0.1764, 0.3203, 0.1932, 0.3312, 0.1761, 0.3554, 0.146, 0.3749, 0.1616, 0.3461, 0.1761, 0.3554, 0.1571, 0.3818, 0.1624, 0.3145, 0.2055, 0.2551, 0.2604, 0.2051, 0.3242, 0.1631, 0.3937, 0.1322, 0.466, 0.1145, 0.5391, 0.111, 0.6102, 0.1217, 0.6773, 0.1458, 0.7423, 0.1864, 0.8001, 0.242, 0.8423, 0.3043, 0.8705, 0.3732, 0.8848, 0.4467, 0.8845, 0.5219, 0.8694, 0.596, 0.8402, 0.6662, 0.7979, 0.7296, 0.7441, 0.7836, 0.6808, 0.8263, 0.6109, 0.8562, 0.5372, 0.8724, 0.4625, 0.8747, 0.3896, 0.8639, 0.3202, 0.8415, 0.2531, 0.8068, 0.1972, 0.7389, 0.1555, 0.671, 0.1278, 0.6001, 0.1145, 0.5267, 0.116, 0.4529, 0.1322, 0.3813])
me_sphere.materials.append(mat_orange_000)
me_sphere.materials.append(mat_slice)
me_sphere.use_remesh_preserve_volume = False
me_sphere.use_remesh_preserve_attributes = False
me_sphere.use_mirror_vertex_groups = False
me_sphere.update()

# ---- objects
ob_orange = bpy.data.objects.new('Orange', me_sphere)
ob_camera = bpy.data.objects.new('Camera', cam_camera)

# ---- transforms, parenting, visibility, modifiers, constraints
ob_orange.location = (0.02987, 0.1515, 1.004)
ob_orange.lineart.crease_threshold = 0.0
_m = ob_orange.modifiers.new('Subsurf', 'SUBSURF')
_m.uv_smooth = 'PRESERVE_CORNERS'
_m.quality = 2
_m.levels = 2
_m.show_only_control_edges = False
ob_camera.location = (-3.926, -3.193, 1.871)
ob_camera.rotation_euler = (1.326, 5.309e-07, 5.371)
ob_camera.scale = (1.0, 1.0, 1.0)
ob_camera.lock_rotations_4d = False
ob_camera.empty_display_type = 'ARROWS'
ob_camera.color = (0.0, 0.0, 0.0, 0.0)
ob_camera.display_type = 'WIRE'
ob_camera.lineart.crease_threshold = 0.0

# ---- collection membership
col_collection_1.objects.link(ob_orange)
col_collection_1.objects.link(ob_camera)

# ---- scene / render settings (as saved in the file)
scene.camera = ob_camera
scene.frame_start = 1; scene.frame_end = 250; scene.frame_set(0)
scene.render.engine = 'CYCLES'
scene.render.resolution_percentage = 50
scene.render.dither_intensity = 0.0
scene.cycles.use_denoising = False
scene.cycles.samples = 10
scene.cycles.sampling_pattern = 'TABULATED_SOBOL'
scene.cycles.light_sampling_threshold = 0.0
scene.cycles.use_adaptive_sampling = False
scene.cycles.use_light_tree = False
scene.cycles.blur_glossy = 0.0
scene.cycles.pixel_filter_type = 'GAUSSIAN'
scene.cycles.sample_clamp_indirect = 0.0
scene.view_settings.view_transform = 'Standard'
bpy.context.view_layer.update()

# ---- added for rendering (the .blend has no usable light): sun
light_auto_sun = bpy.data.lights.new('AutoSun', 'SUN')
light_auto_sun.energy = 3.0
light_auto_sun.angle = 0.0523599
ob_auto_sun = bpy.data.objects.new('AutoSun', light_auto_sun)
scene.collection.objects.link(ob_auto_sun)
ob_auto_sun.rotation_euler = (0.872665, 0.174533, 0.523599)
bpy.context.view_layer.update()
